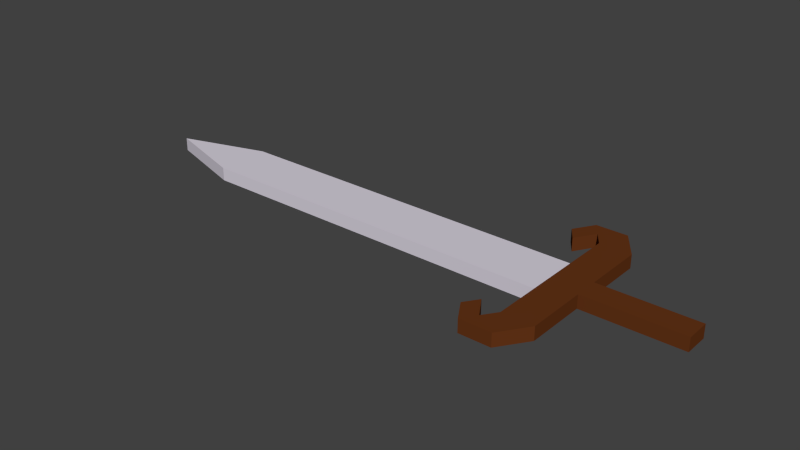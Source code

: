# Source: Swordsimple.blend  (saved by Blender 2.72.0; exported with 4.5.12 LTS)
import bpy
from mathutils import Matrix  # noqa: F401  (used for matrix-valued properties, if any)

bpy.ops.wm.read_factory_settings(use_empty=True)
scene = bpy.context.scene
scene.name = 'Scene'

# ---- collections
col_collection_1 = bpy.data.collections.new('Collection 1'); scene.collection.children.link(col_collection_1)

# ---- materials (node trees are filled in below, after node groups)
mat_material = bpy.data.materials.new('Material')
mat_material.alpha_threshold = 0.0
mat_material.use_transparent_shadow = False
mat_material.diffuse_color = (0.6921, 0.6502, 0.7357, 1.0)
mat_material.roughness = 0.5
mat_material.specular_intensity = 1.0
mat_hilt = bpy.data.materials.new('Hilt')
mat_hilt.alpha_threshold = 0.0
mat_hilt.use_transparent_shadow = False
mat_hilt.diffuse_color = (0.1282, 0.03483, 0.008881, 1.0)
mat_hilt.roughness = 0.5
mat_hilt.specular_intensity = 0.07843

# ---- material node trees

# ---- world
world_world = bpy.data.worlds.new('World'); scene.world = world_world
world_world.color = (0.05088, 0.05088, 0.05088)
world_world.use_sun_shadow = False
world_world.sun_shadow_jitter_overblur = 0.0
world_world.cycles.sampling_method = 'MANUAL'
world_world.cycles.sample_map_resolution = 256

# ---- meshes
me_plane_002 = bpy.data.meshes.new('Plane.002')
me_plane_002.from_pydata([(1.386, -0.7314, 0.0), (-5.9, -0.7314, 0.0), (1.386, 0.7314, 0.0), (-5.9, 0.7314, 0.0), (-7.613, 0.0, 0.0), (1.386, -0.7314, 0.08567), (-5.9, -0.7314, 0.08567), (1.386, 0.7314, 0.08567), (-5.9, 0.7314, 0.08567), (-7.613, 0.0, 0.08567)], [], [(0, 1, 4, 3, 2), (5, 7, 8, 9, 6), (3, 4, 9, 8), (4, 1, 6, 9), (2, 3, 8, 7), (1, 0, 5, 6)])
_uv = me_plane_002.uv_layers.new(name='UVMap')
_uv.uv.foreach_set('vector', [0.6997, 0.7265, 0.7304, 0.7384, 0.7346, 0.7414, 0.7295, 0.7406, 0.6983, 0.7292, 0.6982, 0.7293, 0.6982, 0.7259, 0.7305, 0.7382, 0.7353, 0.7416, 0.7295, 0.7408, 0.7295, 0.7406, 0.7346, 0.7414, 0.7353, 0.7416, 0.7305, 0.7382, 0.7346, 0.7414, 0.7304, 0.7384, 0.7295, 0.7408, 0.7353, 0.7416, 0.6983, 0.7292, 0.7295, 0.7406, 0.7305, 0.7382, 0.6982, 0.7259, 0.7304, 0.7384, 0.6997, 0.7265, 0.6982, 0.7293, 0.7295, 0.7408])
me_plane_002.materials.append(mat_material)
me_plane_002.use_remesh_preserve_volume = False
me_plane_002.use_remesh_preserve_attributes = False
me_plane_002.use_mirror_vertex_groups = False
me_plane_002.update()
me_plane = bpy.data.meshes.new('Plane')
me_plane.from_pydata([(2.018, 0.3347, 0.0), (1.386, 0.7314, 0.0), (2.018, 0.7314, 0.0), (3.952, 0.3347, 0.0), (1.386, 1.998, 0.0), (2.018, 1.998, 0.0), (0.9948, 2.771, 0.0), (1.627, 2.771, 0.0), (2.018, 0.3347, 0.08567), (1.386, 0.7314, 0.08567), (2.018, 0.7314, 0.08567), (3.952, 0.3347, 0.08567), (1.386, 1.998, 0.08567), (2.018, 1.998, 0.08567), (0.9948, 2.771, 0.08567), (1.627, 2.771, 0.08567), (1.19, 2.384, 0.0), (1.19, 2.384, 0.08567), (0.7408, 2.212, 0.08567), (0.7408, 2.212, 0.0), (0.9362, 1.825, 0.0), (0.9362, 1.825, 0.08567), (2.018, -0.3347, 0.0), (1.386, -0.7314, 0.0), (2.018, -0.7314, 0.0), (3.952, -0.3347, 0.0), (1.386, -1.998, 0.0), (2.018, -1.998, 0.0), (0.9948, -2.771, 0.0), (1.627, -2.771, 0.0), (2.018, -0.3347, 0.08567), (1.386, -0.7314, 0.08567), (2.018, -0.7314, 0.08567), (3.952, -0.3347, 0.08567), (1.386, -1.998, 0.08567), (2.018, -1.998, 0.08567), (0.9948, -2.771, 0.08567), (1.627, -2.771, 0.08567), (1.19, -2.384, 0.0), (1.19, -2.384, 0.08567), (0.7408, -2.212, 0.08567), (0.7408, -2.212, 0.0), (0.9362, -1.825, 0.0), (0.9362, -1.825, 0.08567), (2.018, 0.0, 0.0), (3.952, 0.0, 0.0), (1.386, 0.0, 0.0), (2.018, 0.0, 0.08567), (3.952, 0.0, 0.08567), (1.386, 0.0, 0.08567)], [], [(5, 4, 16, 6, 7), (10, 13, 12, 9), (13, 15, 14, 17, 12), (7, 6, 14, 15), (2, 5, 13, 10), (1, 2, 0, 44, 46), (5, 7, 15, 13), (4, 1, 9, 12), (16, 4, 12, 17), (19, 20, 21, 18), (16, 17, 21, 20), (14, 6, 19, 18), (17, 14, 18, 21), (6, 16, 20, 19), (48, 11, 8, 47), (45, 3, 11, 48), (2, 1, 4, 5), (8, 0, 2, 10), (3, 0, 8, 11), (45, 44, 0, 3), (9, 49, 47, 8, 10), (0, 44, 47, 8), (27, 29, 28, 38, 26), (32, 31, 34, 35), (35, 34, 39, 36, 37), (29, 37, 36, 28), (24, 32, 35, 27), (23, 46, 44, 22, 24), (27, 35, 37, 29), (26, 34, 31, 23), (38, 39, 34, 26), (41, 40, 43, 42), (38, 42, 43, 39), (36, 40, 41, 28), (39, 43, 40, 36), (28, 41, 42, 38), (48, 47, 30, 33), (45, 48, 33, 25), (24, 27, 26, 23), (30, 32, 24, 22), (25, 33, 30, 22), (45, 25, 22, 44), (31, 32, 30, 47, 49), (22, 30, 47, 44)])
_uv = me_plane.uv_layers.new(name='UVMap')
_uv.uv.foreach_set('vector', [0.7611, 0.5405, 0.7627, 0.5378, 0.7673, 0.5382, 0.7719, 0.5385, 0.7675, 0.5398, 0.7452, 0.5385, 0.7611, 0.5382, 0.7628, 0.541, 0.7455, 0.543, 0.7611, 0.5382, 0.7677, 0.538, 0.7739, 0.5395, 0.7683, 0.5403, 0.7628, 0.541, 0.7675, 0.5398, 0.7719, 0.5385, 0.7739, 0.5395, 0.7677, 0.538, 0.7452, 0.5403, 0.7611, 0.5405, 0.7611, 0.5382, 0.7452, 0.5385, 0.7454, 0.5381, 0.7452, 0.5403, 0.7374, 0.5393, 0.7328, 0.5397, 0.7333, 0.536, 0.7611, 0.5405, 0.7675, 0.5398, 0.7677, 0.538, 0.7611, 0.5382, 0.7627, 0.5378, 0.7455, 0.5359, 0.7455, 0.543, 0.7628, 0.541, 0.7673, 0.5382, 0.7627, 0.5378, 0.7628, 0.541, 0.7683, 0.5403, 0.7719, 0.5385, 0.7673, 0.5382, 0.7683, 0.5403, 0.7739, 0.5395, 0.7673, 0.5382, 0.7683, 0.5403, 0.7683, 0.5403, 0.7673, 0.5382, 0.7739, 0.5395, 0.7719, 0.5385, 0.7719, 0.5385, 0.7739, 0.5395, 0.7683, 0.5403, 0.7739, 0.5395, 0.7739, 0.5395, 0.7683, 0.5403, 0.7719, 0.5385, 0.7673, 0.5382, 0.7673, 0.5382, 0.7719, 0.5385, 0.6728, 0.8908, 0.6765, 0.8911, 0.759, 0.8929, 0.7179, 0.8915, 0.6728, 0.8901, 0.6765, 0.8898, 0.6765, 0.8911, 0.6728, 0.8908, 0.7452, 0.5403, 0.7455, 0.5359, 0.7627, 0.5378, 0.7611, 0.5405, 0.7374, 0.5395, 0.7374, 0.5393, 0.7452, 0.5403, 0.7452, 0.5385, 0.6765, 0.8898, 0.759, 0.8859, 0.759, 0.8929, 0.6765, 0.8911, 0.6728, 0.8901, 0.7179, 0.8883, 0.759, 0.8859, 0.6765, 0.8898, 0.7455, 0.543, 0.7297, 0.5428, 0.7307, 0.5391, 0.7374, 0.5395, 0.7454, 0.5408, 0.0, 0.0, 0.0, 0.0, 0.0, 0.0, 0.0, 0.0, 0.7611, 0.5405, 0.7675, 0.5398, 0.7719, 0.5385, 0.7673, 0.5382, 0.7627, 0.5378, 0.7452, 0.5385, 0.7455, 0.543, 0.7628, 0.541, 0.7611, 0.5382, 0.7611, 0.5382, 0.7628, 0.541, 0.7683, 0.5403, 0.7739, 0.5395, 0.7677, 0.538, 0.7675, 0.5398, 0.7677, 0.538, 0.7739, 0.5395, 0.7719, 0.5385, 0.7452, 0.5403, 0.7452, 0.5385, 0.7611, 0.5382, 0.7611, 0.5405, 0.7454, 0.5381, 0.7333, 0.536, 0.7328, 0.5397, 0.7374, 0.5393, 0.7452, 0.5403, 0.7611, 0.5405, 0.7611, 0.5382, 0.7677, 0.538, 0.7675, 0.5398, 0.7627, 0.5378, 0.7628, 0.541, 0.7455, 0.543, 0.7455, 0.5359, 0.7673, 0.5382, 0.7683, 0.5403, 0.7628, 0.541, 0.7627, 0.5378, 0.7719, 0.5385, 0.7739, 0.5395, 0.7683, 0.5403, 0.7673, 0.5382, 0.7673, 0.5382, 0.7673, 0.5382, 0.7683, 0.5403, 0.7683, 0.5403, 0.7739, 0.5395, 0.7739, 0.5395, 0.7719, 0.5385, 0.7719, 0.5385, 0.7683, 0.5403, 0.7683, 0.5403, 0.7739, 0.5395, 0.7739, 0.5395, 0.7719, 0.5385, 0.7719, 0.5385, 0.7673, 0.5382, 0.7673, 0.5382, 0.6728, 0.8908, 0.7179, 0.8915, 0.759, 0.8929, 0.6765, 0.8911, 0.6728, 0.8901, 0.6728, 0.8908, 0.6765, 0.8911, 0.6765, 0.8898, 0.7452, 0.5403, 0.7611, 0.5405, 0.7627, 0.5378, 0.7455, 0.5359, 0.7374, 0.5395, 0.7452, 0.5385, 0.7452, 0.5403, 0.7374, 0.5393, 0.6765, 0.8898, 0.6765, 0.8911, 0.759, 0.8929, 0.759, 0.8859, 0.6728, 0.8901, 0.6765, 0.8898, 0.759, 0.8859, 0.7179, 0.8883, 0.7455, 0.543, 0.7454, 0.5408, 0.7374, 0.5395, 0.7307, 0.5391, 0.7297, 0.5428, 0.0, 0.0, 0.0, 0.0, 0.0, 0.0, 0.0, 0.0])
me_plane.materials.append(mat_hilt)
me_plane.use_remesh_preserve_volume = False
me_plane.use_remesh_preserve_attributes = False
me_plane.use_mirror_vertex_groups = False
me_plane.update()

# ---- objects
ob_plane_002 = bpy.data.objects.new('Plane.002', me_plane_002)
ob_plane = bpy.data.objects.new('Plane', me_plane)

# ---- transforms, parenting, visibility, modifiers, constraints
ob_plane_002.location = (0.0, 0.0, -0.7117)
ob_plane_002.scale = (0.3776, 0.2755, 1.167)
ob_plane_002.lineart.crease_threshold = 0.0
ob_plane.location = (0.0, 0.0, -0.7117)
ob_plane.scale = (0.3776, 0.2755, 1.167)
ob_plane.lineart.crease_threshold = 0.0

# ---- collection membership
col_collection_1.objects.link(ob_plane_002)
col_collection_1.objects.link(ob_plane)

# ---- scene / render settings (as saved in the file)
scene.frame_start = 1; scene.frame_end = 250; scene.frame_set(1)
scene.render.engine = 'BLENDER_EEVEE_NEXT'
scene.render.resolution_percentage = 50
scene.render.dither_intensity = 0.0
scene.cycles.use_denoising = False
scene.cycles.samples = 10
scene.cycles.sampling_pattern = 'TABULATED_SOBOL'
scene.cycles.light_sampling_threshold = 0.0
scene.cycles.use_adaptive_sampling = False
scene.cycles.use_light_tree = False
scene.cycles.blur_glossy = 0.0
scene.cycles.pixel_filter_type = 'GAUSSIAN'
scene.cycles.sample_clamp_indirect = 0.0
scene.view_settings.view_transform = 'Standard'
bpy.context.view_layer.update()

# ---- added for rendering (the .blend has no active camera and no usable light): camera, sun
cam_auto = bpy.data.cameras.new('AutoCamera')
cam_auto.lens = 50.0
cam_auto.sensor_width = 36.0
cam_auto.clip_end = 1000.0
ob_auto_camera = bpy.data.objects.new('AutoCamera', cam_auto)
scene.collection.objects.link(ob_auto_camera)
ob_auto_camera.location = (3.58995, -5.13727, 2.76312)
ob_auto_camera.rotation_euler = (1.09748, -7.21219e-08, 0.694738)
scene.camera = ob_auto_camera
light_auto_sun = bpy.data.lights.new('AutoSun', 'SUN')
light_auto_sun.energy = 3.0
light_auto_sun.angle = 0.0523599
ob_auto_sun = bpy.data.objects.new('AutoSun', light_auto_sun)
scene.collection.objects.link(ob_auto_sun)
ob_auto_sun.rotation_euler = (0.872665, 0.174533, 0.523599)
bpy.context.view_layer.update()
